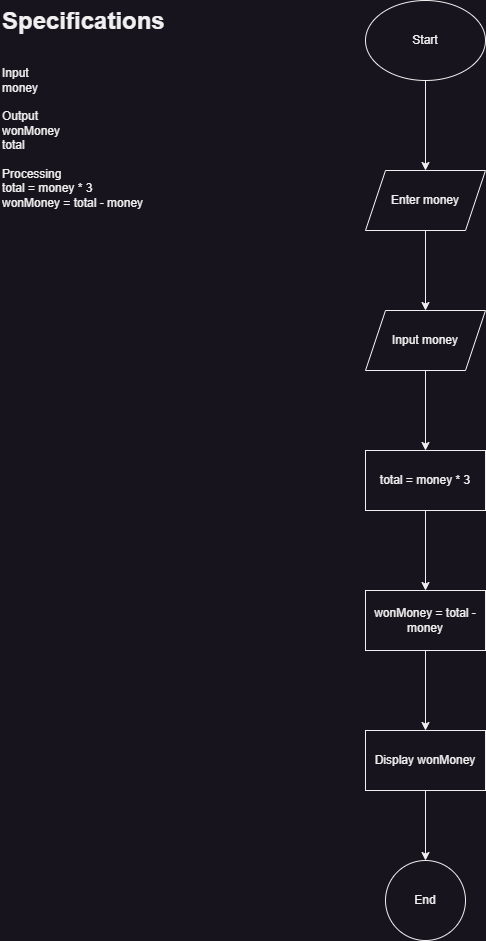

The diagram above was exported from draw.io. Its source (the exported page's mxGraphModel, read from the mxfile embedded in the PNG):
<mxGraphModel dx="1050" dy="621" grid="1" gridSize="10" guides="1" tooltips="1" connect="1" arrows="1" fold="1" page="1" pageScale="1" pageWidth="850" pageHeight="1100" math="0" shadow="0">
  <root>
    <mxCell id="0" />
    <mxCell id="1" parent="0" />
    <mxCell id="HenkMubmubvNKMBM_byg-1" value="&lt;h1 style=&quot;margin-top: 0px;&quot;&gt;Specifications&lt;/h1&gt;&lt;div&gt;&lt;br&gt;&lt;/div&gt;&lt;div&gt;Input&lt;/div&gt;&lt;div&gt;money&lt;/div&gt;&lt;div&gt;&lt;br&gt;&lt;/div&gt;&lt;div&gt;Output&lt;/div&gt;&lt;div&gt;wonMoney&lt;/div&gt;&lt;div&gt;total&lt;/div&gt;&lt;div&gt;&lt;br&gt;&lt;/div&gt;&lt;div&gt;Processing&lt;/div&gt;&lt;div&gt;total = money * 3&lt;/div&gt;&lt;div&gt;wonMoney = total - money&lt;/div&gt;" style="text;html=1;whiteSpace=wrap;overflow=hidden;rounded=0;" vertex="1" parent="1">
      <mxGeometry width="180" height="320" as="geometry" />
    </mxCell>
    <mxCell id="HenkMubmubvNKMBM_byg-4" value="" style="edgeStyle=orthogonalEdgeStyle;rounded=0;orthogonalLoop=1;jettySize=auto;html=1;" edge="1" parent="1" source="HenkMubmubvNKMBM_byg-2" target="HenkMubmubvNKMBM_byg-3">
      <mxGeometry relative="1" as="geometry" />
    </mxCell>
    <mxCell id="HenkMubmubvNKMBM_byg-2" value="Start" style="ellipse;whiteSpace=wrap;html=1;" vertex="1" parent="1">
      <mxGeometry x="365" width="120" height="80" as="geometry" />
    </mxCell>
    <mxCell id="HenkMubmubvNKMBM_byg-6" value="" style="edgeStyle=orthogonalEdgeStyle;rounded=0;orthogonalLoop=1;jettySize=auto;html=1;" edge="1" parent="1" source="HenkMubmubvNKMBM_byg-3" target="HenkMubmubvNKMBM_byg-5">
      <mxGeometry relative="1" as="geometry" />
    </mxCell>
    <mxCell id="HenkMubmubvNKMBM_byg-3" value="Enter money" style="shape=parallelogram;perimeter=parallelogramPerimeter;whiteSpace=wrap;html=1;fixedSize=1;" vertex="1" parent="1">
      <mxGeometry x="365" y="170" width="120" height="60" as="geometry" />
    </mxCell>
    <mxCell id="HenkMubmubvNKMBM_byg-8" value="" style="edgeStyle=orthogonalEdgeStyle;rounded=0;orthogonalLoop=1;jettySize=auto;html=1;" edge="1" parent="1" source="HenkMubmubvNKMBM_byg-5" target="HenkMubmubvNKMBM_byg-7">
      <mxGeometry relative="1" as="geometry" />
    </mxCell>
    <mxCell id="HenkMubmubvNKMBM_byg-5" value="Input money" style="shape=parallelogram;perimeter=parallelogramPerimeter;whiteSpace=wrap;html=1;fixedSize=1;" vertex="1" parent="1">
      <mxGeometry x="365" y="310" width="120" height="60" as="geometry" />
    </mxCell>
    <mxCell id="HenkMubmubvNKMBM_byg-10" value="" style="edgeStyle=orthogonalEdgeStyle;rounded=0;orthogonalLoop=1;jettySize=auto;html=1;" edge="1" parent="1" source="HenkMubmubvNKMBM_byg-7" target="HenkMubmubvNKMBM_byg-9">
      <mxGeometry relative="1" as="geometry" />
    </mxCell>
    <mxCell id="HenkMubmubvNKMBM_byg-7" value="total = money * 3" style="whiteSpace=wrap;html=1;" vertex="1" parent="1">
      <mxGeometry x="365" y="450" width="120" height="60" as="geometry" />
    </mxCell>
    <mxCell id="HenkMubmubvNKMBM_byg-12" value="" style="edgeStyle=orthogonalEdgeStyle;rounded=0;orthogonalLoop=1;jettySize=auto;html=1;" edge="1" parent="1" source="HenkMubmubvNKMBM_byg-9" target="HenkMubmubvNKMBM_byg-11">
      <mxGeometry relative="1" as="geometry" />
    </mxCell>
    <mxCell id="HenkMubmubvNKMBM_byg-9" value="wonMoney = total - money" style="whiteSpace=wrap;html=1;" vertex="1" parent="1">
      <mxGeometry x="365" y="590" width="120" height="60" as="geometry" />
    </mxCell>
    <mxCell id="HenkMubmubvNKMBM_byg-14" value="" style="edgeStyle=orthogonalEdgeStyle;rounded=0;orthogonalLoop=1;jettySize=auto;html=1;" edge="1" parent="1" source="HenkMubmubvNKMBM_byg-11" target="HenkMubmubvNKMBM_byg-13">
      <mxGeometry relative="1" as="geometry" />
    </mxCell>
    <mxCell id="HenkMubmubvNKMBM_byg-11" value="Display wonMoney" style="whiteSpace=wrap;html=1;" vertex="1" parent="1">
      <mxGeometry x="365" y="730" width="120" height="60" as="geometry" />
    </mxCell>
    <mxCell id="HenkMubmubvNKMBM_byg-13" value="End" style="ellipse;whiteSpace=wrap;html=1;" vertex="1" parent="1">
      <mxGeometry x="385" y="860" width="80" height="80" as="geometry" />
    </mxCell>
  </root>
</mxGraphModel>